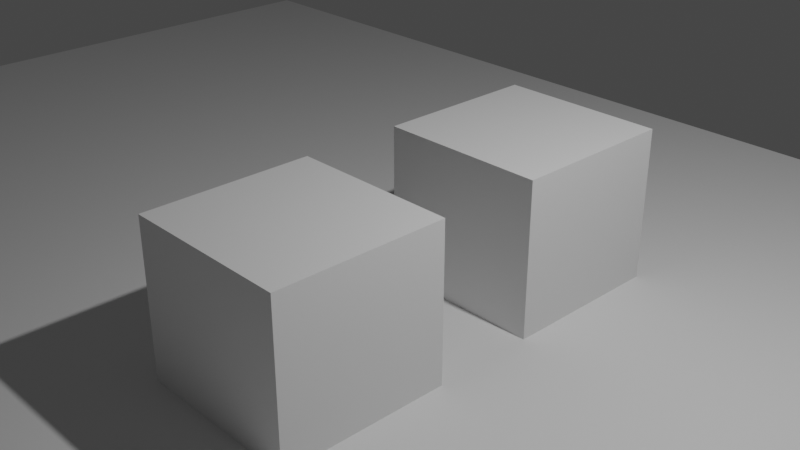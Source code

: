 # Source: fluid_fire_mut.blend  (saved by Blender 3.2.14; exported with 4.5.12 LTS)
import bpy
from mathutils import Matrix  # noqa: F401  (used for matrix-valued properties, if any)

bpy.ops.wm.read_factory_settings(use_empty=True)
scene = bpy.context.scene
scene.name = 'Scene'

# ---- collections
col_collection = bpy.data.collections.new('Collection'); scene.collection.children.link(col_collection)

# ---- materials (node trees are filled in below, after node groups)
mat_material = bpy.data.materials.new('Material')
mat_material.alpha_threshold = 0.0
mat_material.use_transparent_shadow = False
mat_material.line_color = (0.0, 0.0, 0.0, 1.0)

# ---- material node trees
mat_material.use_nodes = True; mat_material.node_tree.nodes.clear()
_N = mat_material.node_tree.nodes; _L = mat_material.node_tree.links
n0 = _N.new('ShaderNodeOutputMaterial'); n0.name = 'Material Output'; n0.location = (300, 300)
n1 = _N.new('ShaderNodeBsdfPrincipled'); n1.name = 'Principled BSDF'; n1.location = (10, 300)
n1.distribution = 'GGX'
n1.subsurface_method = 'RANDOM_WALK_SKIN'
n1.inputs[2].default_value = 0.4
n1.inputs[3].default_value = 1.45
n1.inputs[27].default_value = (0.0, 0.0, 0.0, 1.0)
n1.inputs[28].default_value = 1.0
_L.new(n1.outputs[0], n0.inputs[0])
n0.is_active_output = True

# ---- world
world_world = bpy.data.worlds.new('World'); scene.world = world_world
world_world.use_nodes = True; world_world.node_tree.nodes.clear()
_N = world_world.node_tree.nodes; _L = world_world.node_tree.links
n0 = _N.new('ShaderNodeOutputWorld'); n0.name = 'World Output'; n0.location = (300, 300)
n1 = _N.new('ShaderNodeBackground'); n1.name = 'Background'; n1.location = (10, 300)
n1.inputs[0].default_value = (0.05088, 0.05088, 0.05088, 1.0)
_L.new(n1.outputs[0], n0.inputs[0])
n0.is_active_output = True
world_world.color = (0.05088, 0.05088, 0.05088)
world_world.use_sun_shadow = False
world_world.sun_shadow_jitter_overblur = 0.0

# ---- cameras
cam_camera = bpy.data.cameras.new('Camera')
cam_camera.clip_end = 100.0
cam_camera.ortho_scale = 7.314

# ---- lights
light_light = bpy.data.lights.new('Light', 'POINT')
light_light.transmission_factor = 0.0
light_light.energy = 1000.0
light_light.shadow_soft_size = 0.1
light_light.shadow_maximum_resolution = 0.006
light_light.use_absolute_resolution = True

# ---- meshes
me_cube = bpy.data.meshes.new('Cube')
me_cube.from_pydata([(1.0, 1.0, 1.0), (1.0, 1.0, -1.0), (1.0, -1.0, 1.0), (1.0, -1.0, -1.0), (-1.0, 1.0, 1.0), (-1.0, 1.0, -1.0), (-1.0, -1.0, 1.0), (-1.0, -1.0, -1.0)], [], [(0, 4, 6, 2), (3, 2, 6, 7), (7, 6, 4, 5), (5, 1, 3, 7), (1, 0, 2, 3), (5, 4, 0, 1)])
_uv = me_cube.uv_layers.new(name='UVMap')
_uv.uv.foreach_set('vector', [0.625, 0.5, 0.875, 0.5, 0.875, 0.75, 0.625, 0.75, 0.375, 0.75, 0.625, 0.75, 0.625, 1.0, 0.375, 1.0, 0.375, 0.0, 0.625, 0.0, 0.625, 0.25, 0.375, 0.25, 0.125, 0.5, 0.375, 0.5, 0.375, 0.75, 0.125, 0.75, 0.375, 0.5, 0.625, 0.5, 0.625, 0.75, 0.375, 0.75, 0.375, 0.25, 0.625, 0.25, 0.625, 0.5, 0.375, 0.5])
me_cube.materials.append(mat_material)
me_cube.use_mirror_vertex_groups = False
me_cube.update()
me_cube_001 = bpy.data.meshes.new('Cube.001')
me_cube_001.from_pydata([(-1.0, -1.0, -1.0), (-1.0, -1.0, 1.0), (-1.0, 1.0, -1.0), (-1.0, 1.0, 1.0), (1.0, -1.0, -1.0), (1.0, -1.0, 1.0), (1.0, 1.0, -1.0), (1.0, 1.0, 1.0)], [], [(0, 1, 3, 2), (2, 3, 7, 6), (6, 7, 5, 4), (4, 5, 1, 0), (2, 6, 4, 0), (7, 3, 1, 5)])
_uv = me_cube_001.uv_layers.new(name='UVMap')
_uv.uv.foreach_set('vector', [0.375, 0.0, 0.625, 0.0, 0.625, 0.25, 0.375, 0.25, 0.375, 0.25, 0.625, 0.25, 0.625, 0.5, 0.375, 0.5, 0.375, 0.5, 0.625, 0.5, 0.625, 0.75, 0.375, 0.75, 0.375, 0.75, 0.625, 0.75, 0.625, 1.0, 0.375, 1.0, 0.125, 0.5, 0.375, 0.5, 0.375, 0.75, 0.125, 0.75, 0.625, 0.5, 0.875, 0.5, 0.875, 0.75, 0.625, 0.75])
me_cube_001.update()
me_plane = bpy.data.meshes.new('Plane')
me_plane.from_pydata([(-1.0, -1.0, 0.0), (1.0, -1.0, 0.0), (-1.0, 1.0, 0.0), (1.0, 1.0, 0.0)], [], [(0, 1, 3, 2)])
_uv = me_plane.uv_layers.new(name='UVMap')
_uv.uv.foreach_set('vector', [0.0, 0.0, 1.0, 0.0, 1.0, 1.0, 0.0, 1.0])
me_plane.update()
me_cube_002 = bpy.data.meshes.new('Cube.002')
me_cube_002.from_pydata([(-1.0, -1.0, -1.0), (-1.0, -1.0, 1.0), (-1.0, 1.0, -1.0), (-1.0, 1.0, 1.0), (1.0, -1.0, -1.0), (1.0, -1.0, 1.0), (1.0, 1.0, -1.0), (1.0, 1.0, 1.0)], [], [(0, 1, 3, 2), (2, 3, 7, 6), (6, 7, 5, 4), (4, 5, 1, 0), (2, 6, 4, 0), (7, 3, 1, 5)])
_uv = me_cube_002.uv_layers.new(name='UVMap')
_uv.uv.foreach_set('vector', [0.375, 0.0, 0.625, 0.0, 0.625, 0.25, 0.375, 0.25, 0.375, 0.25, 0.625, 0.25, 0.625, 0.5, 0.375, 0.5, 0.375, 0.5, 0.625, 0.5, 0.625, 0.75, 0.375, 0.75, 0.375, 0.75, 0.625, 0.75, 0.625, 1.0, 0.375, 1.0, 0.125, 0.5, 0.375, 0.5, 0.375, 0.75, 0.125, 0.75, 0.625, 0.5, 0.875, 0.5, 0.875, 0.75, 0.625, 0.75])
me_cube_002.update()

# ---- objects
ob_domain = bpy.data.objects.new('domain', me_cube)
ob_light = bpy.data.objects.new('Light', light_light)
ob_camera = bpy.data.objects.new('Camera', cam_camera)
ob_flow = bpy.data.objects.new('flow', me_cube_001)
ob_effctor = bpy.data.objects.new('effctor', me_plane)
ob_flow_001 = bpy.data.objects.new('flow.001', me_cube_002)

# ---- transforms, parenting, visibility, modifiers, constraints
ob_domain.location = (0.0, 0.0, 0.0)
ob_domain.scale = (3.409, 3.427, 3.214)
ob_domain.lock_rotations_4d = False
ob_domain.empty_display_type = 'ARROWS'
ob_domain.display_type = 'WIRE'
ob_domain.lineart.crease_threshold = 0.0
_m = ob_domain.modifiers.new('Fluid', 'FLUID')
_m.fluid_type = 'DOMAIN'
ob_light.location = (4.076, 1.005, 5.904)
ob_light.rotation_euler = (0.6503, 0.05522, 1.866)
ob_light.lock_rotations_4d = False
ob_light.empty_display_type = 'ARROWS'
ob_light.color = (0.0, 0.0, 0.0, 0.0)
ob_light.lineart.crease_threshold = 0.0
ob_camera.location = (7.359, -6.926, 4.958)
ob_camera.rotation_euler = (1.109, 0.0, 0.8149)
ob_camera.lock_rotations_4d = False
ob_camera.empty_display_type = 'ARROWS'
ob_camera.color = (0.0, 0.0, 0.0, 0.0)
ob_camera.display_type = 'WIRE'
ob_camera.lineart.crease_threshold = 0.0
ob_flow.location = (0.0, -1.362, -0.5144)
_m = ob_flow.modifiers.new('Fluid', 'FLUID')
_m.fluid_type = 'FLOW'
ob_effctor.location = (0.0, 0.0, -1.356)
ob_effctor.scale = (11.43, 7.444, 4.099)
_m = ob_effctor.modifiers.new('Fluid', 'FLUID')
_m.fluid_type = 'EFFECTOR'
ob_flow_001.location = (0.0, 1.862, -0.5144)
_m = ob_flow_001.modifiers.new('Fluid', 'FLUID')
_m.fluid_type = 'FLOW'

# ---- collection membership
col_collection.objects.link(ob_domain)
col_collection.objects.link(ob_light)
col_collection.objects.link(ob_camera)
col_collection.objects.link(ob_flow)
col_collection.objects.link(ob_effctor)
col_collection.objects.link(ob_flow_001)

# ---- scene / render settings (as saved in the file)
scene.camera = ob_camera
scene.frame_start = 1; scene.frame_end = 250; scene.frame_set(1)
scene.render.engine = 'BLENDER_EEVEE_NEXT'
scene.cycles.sampling_pattern = 'TABULATED_SOBOL'
scene.cycles.use_light_tree = False
scene.view_settings.view_transform = 'Filmic'
bpy.context.view_layer.update()
